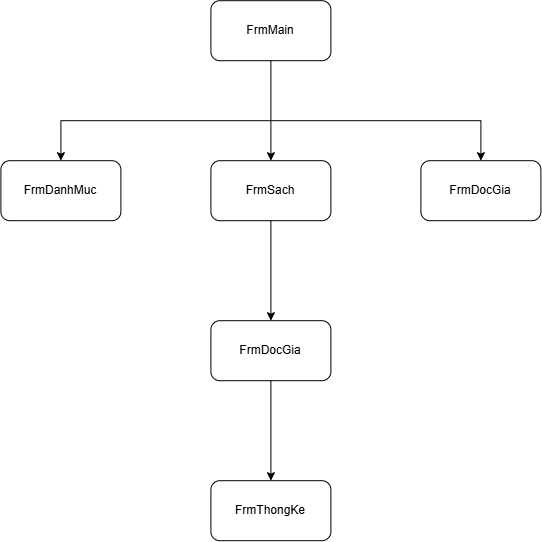

The diagram above was exported from draw.io. Its source (the exported page's mxGraphModel, read from the mxfile embedded in the PNG):
<mxGraphModel dx="1697" dy="1080" grid="1" gridSize="10" guides="1" tooltips="1" connect="1" arrows="1" fold="1" page="1" pageScale="1" pageWidth="1169" pageHeight="827" math="0" shadow="0">
  <root>
    <mxCell id="0" />
    <mxCell id="1" parent="0" />
    <mxCell id="vHGglbNoSMocs4_ydAx1-8" edge="1" parent="1" source="vHGglbNoSMocs4_ydAx1-4" style="edgeStyle=orthogonalEdgeStyle;rounded=0;orthogonalLoop=1;jettySize=auto;html=1;exitX=0.5;exitY=0;exitDx=0;exitDy=0;entryX=0.5;entryY=0;entryDx=0;entryDy=0;startArrow=classic;startFill=1;" target="vHGglbNoSMocs4_ydAx1-5">
      <mxGeometry relative="1" as="geometry">
        <Array as="points">
          <mxPoint x="710" y="200" />
          <mxPoint x="290" y="200" />
        </Array>
      </mxGeometry>
    </mxCell>
    <mxCell id="vHGglbNoSMocs4_ydAx1-10" edge="1" parent="1" source="vHGglbNoSMocs4_ydAx1-2" style="edgeStyle=orthogonalEdgeStyle;rounded=0;orthogonalLoop=1;jettySize=auto;html=1;exitX=0.5;exitY=1;exitDx=0;exitDy=0;" target="vHGglbNoSMocs4_ydAx1-6">
      <mxGeometry relative="1" as="geometry" />
    </mxCell>
    <mxCell id="vHGglbNoSMocs4_ydAx1-2" parent="1" style="rounded=1;whiteSpace=wrap;html=1;" value="FrmMain" vertex="1">
      <mxGeometry height="60" width="120" x="440" y="80" as="geometry" />
    </mxCell>
    <mxCell id="vHGglbNoSMocs4_ydAx1-12" edge="1" parent="1" source="vHGglbNoSMocs4_ydAx1-3" style="edgeStyle=orthogonalEdgeStyle;rounded=0;orthogonalLoop=1;jettySize=auto;html=1;exitX=0.5;exitY=1;exitDx=0;exitDy=0;entryX=0.5;entryY=0;entryDx=0;entryDy=0;" target="vHGglbNoSMocs4_ydAx1-7">
      <mxGeometry relative="1" as="geometry" />
    </mxCell>
    <mxCell id="vHGglbNoSMocs4_ydAx1-3" parent="1" style="rounded=1;whiteSpace=wrap;html=1;" value="FrmDocGia" vertex="1">
      <mxGeometry height="60" width="120" x="440" y="400" as="geometry" />
    </mxCell>
    <mxCell id="vHGglbNoSMocs4_ydAx1-4" parent="1" style="rounded=1;whiteSpace=wrap;html=1;" value="FrmDocGia" vertex="1">
      <mxGeometry height="60" width="120" x="650" y="240" as="geometry" />
    </mxCell>
    <mxCell id="vHGglbNoSMocs4_ydAx1-5" parent="1" style="rounded=1;whiteSpace=wrap;html=1;" value="FrmDanhMuc" vertex="1">
      <mxGeometry height="60" width="120" x="230" y="240" as="geometry" />
    </mxCell>
    <mxCell id="vHGglbNoSMocs4_ydAx1-11" edge="1" parent="1" source="vHGglbNoSMocs4_ydAx1-6" style="edgeStyle=orthogonalEdgeStyle;rounded=0;orthogonalLoop=1;jettySize=auto;html=1;exitX=0.5;exitY=1;exitDx=0;exitDy=0;entryX=0.5;entryY=0;entryDx=0;entryDy=0;" target="vHGglbNoSMocs4_ydAx1-3">
      <mxGeometry relative="1" as="geometry" />
    </mxCell>
    <mxCell id="vHGglbNoSMocs4_ydAx1-6" parent="1" style="rounded=1;whiteSpace=wrap;html=1;" value="FrmSach" vertex="1">
      <mxGeometry height="60" width="120" x="440" y="240" as="geometry" />
    </mxCell>
    <mxCell id="vHGglbNoSMocs4_ydAx1-7" parent="1" style="rounded=1;whiteSpace=wrap;html=1;" value="FrmThongKe" vertex="1">
      <mxGeometry height="60" width="120" x="440" y="560" as="geometry" />
    </mxCell>
  </root>
</mxGraphModel>